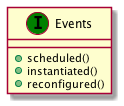

The diagram above was rendered by PlantUML. Its source (embedded in the PNG):
@startuml
set namespaceSeparator none
class "Events" as Events_IT << (I,green) >> {
+scheduled()
+instantiated()
+reconfigured()
}
@enduml